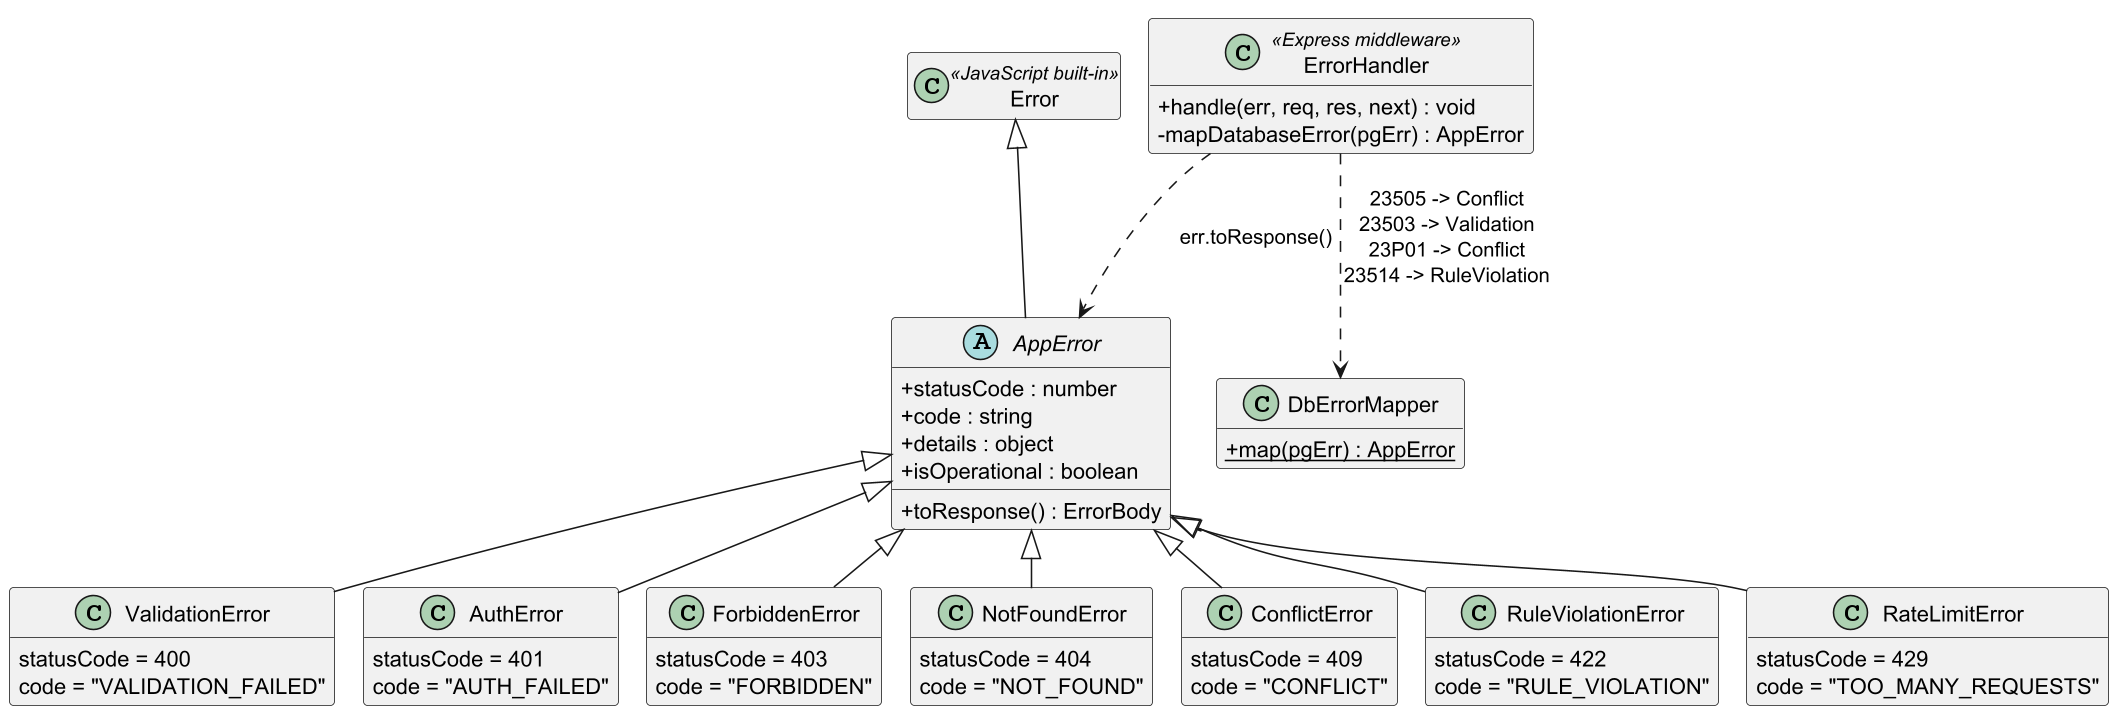

The diagram above was rendered by PlantUML. Its source (embedded in the PNG):
@startuml ClassErrors
!pragma layout smetana
skinparamlocked Dpi 150
' SDS Figure 4 - Error class hierarchy
skinparam shadowing false
skinparam classAttributeIconSize 0
hide empty members

class Error <<JavaScript built-in>>

abstract class AppError {
  + statusCode : number
  + code : string
  + details : object
  + isOperational : boolean
  + toResponse() : ErrorBody
}
class ValidationError {
  statusCode = 400
  code = "VALIDATION_FAILED"
}
class AuthError {
  statusCode = 401
  code = "AUTH_FAILED"
}
class ForbiddenError {
  statusCode = 403
  code = "FORBIDDEN"
}
class NotFoundError {
  statusCode = 404
  code = "NOT_FOUND"
}
class ConflictError {
  statusCode = 409
  code = "CONFLICT"
}
class RuleViolationError {
  statusCode = 422
  code = "RULE_VIOLATION"
}
class RateLimitError {
  statusCode = 429
  code = "TOO_MANY_REQUESTS"
}

Error <|-- AppError
AppError <|-- ValidationError
AppError <|-- AuthError
AppError <|-- ForbiddenError
AppError <|-- NotFoundError
AppError <|-- ConflictError
AppError <|-- RuleViolationError
AppError <|-- RateLimitError

class ErrorHandler <<Express middleware>> {
  + handle(err, req, res, next) : void
  - mapDatabaseError(pgErr) : AppError
}
class DbErrorMapper {
  + {static} map(pgErr) : AppError
}
ErrorHandler ..> AppError : err.toResponse()
ErrorHandler ..> DbErrorMapper : 23505 -> Conflict\n23503 -> Validation\n23P01 -> Conflict\n23514 -> RuleViolation
@enduml